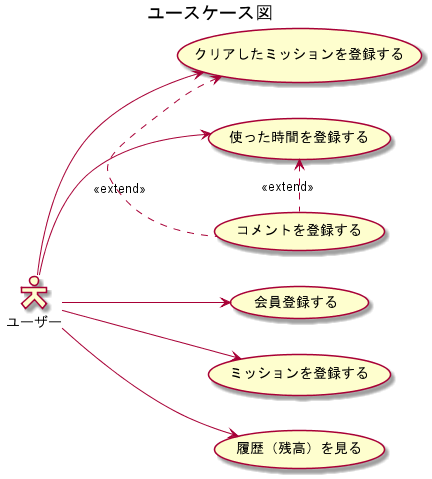

The diagram above was rendered by PlantUML. Its source (embedded in the PNG):
@startuml
title ユースケース図

left to right direction
skinparam actorStyle Hollow
actor ユーザー as u

usecase "会員登録する" as UC1
usecase "ミッションを登録する" as UC2
usecase "クリアしたミッションを登録する" as UC3
usecase "履歴（残高）を見る" as UC4
usecase "使った時間を登録する"  as UC5
usecase "コメントを登録する" as UC6

u --> UC1 
u --> UC2
u --> UC3
u --> UC4
u --> UC5

UC3 <. UC6 : <<extend>>
UC5 <. UC6 : <<extend>>

@enduml